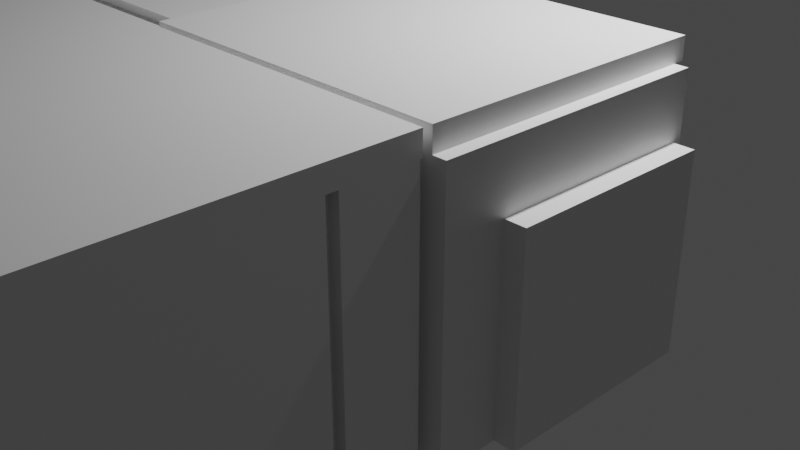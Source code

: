 # Source: 510.blend  (saved by Blender 3.1.7; exported with 4.5.12 LTS)
import bpy
from mathutils import Matrix  # noqa: F401  (used for matrix-valued properties, if any)

bpy.ops.wm.read_factory_settings(use_empty=True)
scene = bpy.context.scene
scene.name = 'Scene'

# ---- collections
col_collection = bpy.data.collections.new('Collection'); scene.collection.children.link(col_collection)

# ---- materials (node trees are filled in below, after node groups)
mat_material = bpy.data.materials.new('Material')
mat_material.alpha_threshold = 0.0
mat_material.use_transparent_shadow = False
mat_material.line_color = (0.0, 0.0, 0.0, 1.0)
mat_material_001 = bpy.data.materials.new('Material.001')
mat_material_001.alpha_threshold = 0.0
mat_material_001.use_transparent_shadow = False
mat_material_001.line_color = (0.0, 0.0, 0.0, 1.0)
mat_material_009 = bpy.data.materials.new('Material.009')
mat_material_009.alpha_threshold = 0.0
mat_material_009.use_transparent_shadow = False
mat_material_009.line_color = (0.0, 0.0, 0.0, 1.0)
mat_material_010 = bpy.data.materials.new('Material.010')
mat_material_010.alpha_threshold = 0.0
mat_material_010.use_transparent_shadow = False
mat_material_010.line_color = (0.0, 0.0, 0.0, 1.0)
mat_material_002 = bpy.data.materials.new('Material.002')
mat_material_002.alpha_threshold = 0.0
mat_material_002.use_transparent_shadow = False
mat_material_002.line_color = (0.0, 0.0, 0.0, 1.0)
mat_material_003 = bpy.data.materials.new('Material.003')
mat_material_003.alpha_threshold = 0.0
mat_material_003.use_transparent_shadow = False
mat_material_003.line_color = (0.0, 0.0, 0.0, 1.0)
mat_material_004 = bpy.data.materials.new('Material.004')
mat_material_004.alpha_threshold = 0.0
mat_material_004.use_transparent_shadow = False
mat_material_004.line_color = (0.0, 0.0, 0.0, 1.0)
mat_material_005 = bpy.data.materials.new('Material.005')
mat_material_005.alpha_threshold = 0.0
mat_material_005.use_transparent_shadow = False
mat_material_005.line_color = (0.0, 0.0, 0.0, 1.0)

# ---- material node trees
mat_material.use_nodes = True; mat_material.node_tree.nodes.clear()
_N = mat_material.node_tree.nodes; _L = mat_material.node_tree.links
n0 = _N.new('ShaderNodeOutputMaterial'); n0.name = 'Material Output'; n0.location = (300, 300)
n1 = _N.new('ShaderNodeBsdfPrincipled'); n1.name = 'Principled BSDF'; n1.location = (10, 300)
n1.distribution = 'GGX'
n1.subsurface_method = 'RANDOM_WALK_SKIN'
n1.inputs[2].default_value = 0.4
n1.inputs[3].default_value = 1.45
n1.inputs[27].default_value = (0.0, 0.0, 0.0, 1.0)
n1.inputs[28].default_value = 1.0
_L.new(n1.outputs[0], n0.inputs[0])
n0.is_active_output = True
mat_material_001.use_nodes = True; mat_material_001.node_tree.nodes.clear()
_N = mat_material_001.node_tree.nodes; _L = mat_material_001.node_tree.links
n0 = _N.new('ShaderNodeOutputMaterial'); n0.name = 'Material Output'; n0.location = (300, 300)
n1 = _N.new('ShaderNodeBsdfPrincipled'); n1.name = 'Principled BSDF'; n1.location = (10, 300)
n1.distribution = 'GGX'
n1.subsurface_method = 'RANDOM_WALK_SKIN'
n1.inputs[2].default_value = 0.4
n1.inputs[3].default_value = 1.45
n1.inputs[27].default_value = (0.0, 0.0, 0.0, 1.0)
n1.inputs[28].default_value = 1.0
_L.new(n1.outputs[0], n0.inputs[0])
n0.is_active_output = True
mat_material_009.use_nodes = True; mat_material_009.node_tree.nodes.clear()
_N = mat_material_009.node_tree.nodes; _L = mat_material_009.node_tree.links
n0 = _N.new('ShaderNodeOutputMaterial'); n0.name = 'Material Output'; n0.location = (300, 300)
n1 = _N.new('ShaderNodeBsdfPrincipled'); n1.name = 'Principled BSDF'; n1.location = (10, 300)
n1.distribution = 'GGX'
n1.subsurface_method = 'RANDOM_WALK_SKIN'
n1.inputs[2].default_value = 0.4
n1.inputs[3].default_value = 1.45
n1.inputs[27].default_value = (0.0, 0.0, 0.0, 1.0)
n1.inputs[28].default_value = 1.0
_L.new(n1.outputs[0], n0.inputs[0])
n0.is_active_output = True
mat_material_010.use_nodes = True; mat_material_010.node_tree.nodes.clear()
_N = mat_material_010.node_tree.nodes; _L = mat_material_010.node_tree.links
n0 = _N.new('ShaderNodeOutputMaterial'); n0.name = 'Material Output'; n0.location = (300, 300)
n1 = _N.new('ShaderNodeBsdfPrincipled'); n1.name = 'Principled BSDF'; n1.location = (10, 300)
n1.distribution = 'GGX'
n1.subsurface_method = 'RANDOM_WALK_SKIN'
n1.inputs[2].default_value = 0.4
n1.inputs[3].default_value = 1.45
n1.inputs[27].default_value = (0.0, 0.0, 0.0, 1.0)
n1.inputs[28].default_value = 1.0
_L.new(n1.outputs[0], n0.inputs[0])
n0.is_active_output = True
mat_material_002.use_nodes = True; mat_material_002.node_tree.nodes.clear()
_N = mat_material_002.node_tree.nodes; _L = mat_material_002.node_tree.links
n0 = _N.new('ShaderNodeOutputMaterial'); n0.name = 'Material Output'; n0.location = (300, 300)
n1 = _N.new('ShaderNodeBsdfPrincipled'); n1.name = 'Principled BSDF'; n1.location = (10, 300)
n1.distribution = 'GGX'
n1.subsurface_method = 'RANDOM_WALK_SKIN'
n1.inputs[2].default_value = 0.4
n1.inputs[3].default_value = 1.45
n1.inputs[27].default_value = (0.0, 0.0, 0.0, 1.0)
n1.inputs[28].default_value = 1.0
_L.new(n1.outputs[0], n0.inputs[0])
n0.is_active_output = True
mat_material_003.use_nodes = True; mat_material_003.node_tree.nodes.clear()
_N = mat_material_003.node_tree.nodes; _L = mat_material_003.node_tree.links
n0 = _N.new('ShaderNodeOutputMaterial'); n0.name = 'Material Output'; n0.location = (300, 300)
n1 = _N.new('ShaderNodeBsdfPrincipled'); n1.name = 'Principled BSDF'; n1.location = (10, 300)
n1.distribution = 'GGX'
n1.subsurface_method = 'RANDOM_WALK_SKIN'
n1.inputs[2].default_value = 0.4
n1.inputs[3].default_value = 1.45
n1.inputs[27].default_value = (0.0, 0.0, 0.0, 1.0)
n1.inputs[28].default_value = 1.0
_L.new(n1.outputs[0], n0.inputs[0])
n0.is_active_output = True
mat_material_004.use_nodes = True; mat_material_004.node_tree.nodes.clear()
_N = mat_material_004.node_tree.nodes; _L = mat_material_004.node_tree.links
n0 = _N.new('ShaderNodeOutputMaterial'); n0.name = 'Material Output'; n0.location = (300, 300)
n1 = _N.new('ShaderNodeBsdfPrincipled'); n1.name = 'Principled BSDF'; n1.location = (10, 300)
n1.distribution = 'GGX'
n1.subsurface_method = 'RANDOM_WALK_SKIN'
n1.inputs[2].default_value = 0.4
n1.inputs[3].default_value = 1.45
n1.inputs[27].default_value = (0.0, 0.0, 0.0, 1.0)
n1.inputs[28].default_value = 1.0
_L.new(n1.outputs[0], n0.inputs[0])
n0.is_active_output = True
mat_material_005.use_nodes = True; mat_material_005.node_tree.nodes.clear()
_N = mat_material_005.node_tree.nodes; _L = mat_material_005.node_tree.links
n0 = _N.new('ShaderNodeOutputMaterial'); n0.name = 'Material Output'; n0.location = (300, 300)
n1 = _N.new('ShaderNodeBsdfPrincipled'); n1.name = 'Principled BSDF'; n1.location = (10, 300)
n1.distribution = 'GGX'
n1.subsurface_method = 'RANDOM_WALK_SKIN'
n1.inputs[2].default_value = 0.4
n1.inputs[3].default_value = 1.45
n1.inputs[27].default_value = (0.0, 0.0, 0.0, 1.0)
n1.inputs[28].default_value = 1.0
_L.new(n1.outputs[0], n0.inputs[0])
n0.is_active_output = True

# ---- world
world_world = bpy.data.worlds.new('World'); scene.world = world_world
world_world.use_nodes = True; world_world.node_tree.nodes.clear()
_N = world_world.node_tree.nodes; _L = world_world.node_tree.links
n0 = _N.new('ShaderNodeOutputWorld'); n0.name = 'World Output'; n0.location = (300, 300)
n1 = _N.new('ShaderNodeBackground'); n1.name = 'Background'; n1.location = (10, 300)
n1.inputs[0].default_value = (0.05088, 0.05088, 0.05088, 1.0)
_L.new(n1.outputs[0], n0.inputs[0])
n0.is_active_output = True
world_world.color = (0.05088, 0.05088, 0.05088)
world_world.use_sun_shadow = False
world_world.sun_shadow_jitter_overblur = 0.0

# ---- cameras
cam_camera = bpy.data.cameras.new('Camera')
cam_camera.clip_end = 100.0
cam_camera.ortho_scale = 7.314

# ---- lights
light_light = bpy.data.lights.new('Light', 'POINT')
light_light.transmission_factor = 0.0
light_light.energy = 1000.0
light_light.shadow_soft_size = 0.1
light_light.shadow_maximum_resolution = 0.006
light_light.use_absolute_resolution = True

# ---- meshes
me_cube = bpy.data.meshes.new('Cube')
me_cube.from_pydata([(1.0, 0.0, 1.0), (1.0, 0.0, 0.0), (1.0, -1.0, 1.0), (1.0, -1.0, 0.0), (0.0, 0.0, 1.0), (0.0, 0.0, 0.0), (0.0, -1.0, 1.0), (0.0, -1.0, 0.0)], [], [(0, 4, 6, 2), (3, 2, 6, 7), (7, 6, 4, 5), (5, 1, 3, 7), (1, 0, 2, 3), (5, 4, 0, 1)])
_uv = me_cube.uv_layers.new(name='UVMap')
_uv.uv.foreach_set('vector', [0.01786, 0.3512, 0.3155, 0.3512, 0.3155, 0.6488, 0.01786, 0.6488, 0.9821, 0.01786, 0.9821, 0.3155, 0.6845, 0.3155, 0.6845, 0.01786, 0.6488, 0.01786, 0.6488, 0.3155, 0.3512, 0.3155, 0.3512, 0.01786, 0.01786, 0.01786, 0.3155, 0.01786, 0.3155, 0.3155, 0.01786, 0.3155, 0.6488, 0.3512, 0.6488, 0.6488, 0.3512, 0.6488, 0.3512, 0.3512, 0.3155, 0.6845, 0.3155, 0.9821, 0.01786, 0.9821, 0.01786, 0.6845])
me_cube.materials.append(mat_material)
me_cube.use_remesh_preserve_volume = False
me_cube.use_remesh_preserve_attributes = False
me_cube.use_mirror_vertex_groups = False
me_cube.update()
me_cube_001 = bpy.data.meshes.new('Cube.001')
me_cube_001.from_pydata([(1.0, 0.0, 2.35), (1.0, 0.0, 0.0), (1.0, -1.0, 2.35), (1.0, -1.0, 0.0), (0.0, 0.0, 2.35), (0.0, 0.0, 0.0), (0.0, -1.0, 2.35), (0.0, -1.0, 0.0)], [], [(0, 4, 6, 2), (3, 2, 6, 7), (7, 6, 4, 5), (5, 1, 3, 7), (1, 0, 2, 3), (5, 4, 0, 1)])
_uv = me_cube_001.uv_layers.new(name='UVMap')
_uv.uv.foreach_set('vector', [0.2672, 0.5366, 0.4828, 0.5366, 0.4828, 0.7522, 0.2672, 0.7522, 0.2328, 0.01724, 0.2328, 0.5022, 0.01724, 0.5022, 0.01724, 0.01724, 0.4828, 0.01724, 0.4828, 0.5022, 0.2672, 0.5022, 0.2672, 0.01724, 0.01724, 0.5366, 0.2328, 0.5366, 0.2328, 0.7522, 0.01724, 0.7522, 0.7328, 0.01724, 0.7328, 0.5022, 0.5172, 0.5022, 0.5172, 0.01724, 0.9828, 0.01724, 0.9828, 0.5022, 0.7672, 0.5022, 0.7672, 0.01724])
me_cube_001.materials.append(mat_material_001)
me_cube_001.use_remesh_preserve_volume = False
me_cube_001.use_remesh_preserve_attributes = False
me_cube_001.use_mirror_vertex_groups = False
me_cube_001.update()
me_cube_006 = bpy.data.meshes.new('Cube.006')
me_cube_006.from_pydata([(1.0, 0.0, 2.35), (1.0, 0.0, 0.0), (1.0, -1.0, 2.35), (1.0, -1.0, 0.0), (0.0, 0.0, 2.35), (0.0, 0.0, 0.0), (0.0, -1.0, 2.35), (0.0, -1.0, 0.0)], [], [(0, 4, 6, 2), (3, 2, 6, 7), (7, 6, 4, 5), (5, 1, 3, 7), (1, 0, 2, 3), (5, 4, 0, 1)])
_uv = me_cube_006.uv_layers.new(name='UVMap')
_uv.uv.foreach_set('vector', [0.2672, 0.5366, 0.4828, 0.5366, 0.4828, 0.7522, 0.2672, 0.7522, 0.2328, 0.01724, 0.2328, 0.5022, 0.01724, 0.5022, 0.01724, 0.01724, 0.4828, 0.01724, 0.4828, 0.5022, 0.2672, 0.5022, 0.2672, 0.01724, 0.01724, 0.5366, 0.2328, 0.5366, 0.2328, 0.7522, 0.01724, 0.7522, 0.7328, 0.01724, 0.7328, 0.5022, 0.5172, 0.5022, 0.5172, 0.01724, 0.9828, 0.01724, 0.9828, 0.5022, 0.7672, 0.5022, 0.7672, 0.01724])
me_cube_006.materials.append(mat_material_001)
me_cube_006.use_remesh_preserve_volume = False
me_cube_006.use_remesh_preserve_attributes = False
me_cube_006.use_mirror_vertex_groups = False
me_cube_006.update()
me_cube_007 = bpy.data.meshes.new('Cube.007')
me_cube_007.from_pydata([(0.1, 0.0, 2.35), (0.1, 0.0, 0.0), (0.1, -2.54, 2.35), (0.1, -2.54, 0.0), (0.0, 0.0, 2.35), (0.0, 0.0, 0.0), (0.0, -2.54, 2.35), (0.0, -2.54, 0.0)], [], [(0, 4, 6, 2), (3, 2, 6, 7), (7, 6, 4, 5), (5, 1, 3, 7), (1, 0, 2, 3), (5, 4, 0, 1)])
_uv = me_cube_007.uv_layers.new(name='UVMap')
_uv.uv.foreach_set('vector', [0.4764, 0.512, 0.4952, 0.512, 0.4952, 0.988, 0.4764, 0.988, 0.538, 0.512, 0.538, 0.9524, 0.5193, 0.9524, 0.5193, 0.512, 0.4524, 0.5067, 0.01204, 0.5067, 0.01204, 0.03078, 0.4524, 0.03078, 0.9408, 0.01204, 0.9596, 0.01204, 0.9596, 0.488, 0.9408, 0.488, 0.4764, 0.01204, 0.9168, 0.01204, 0.9168, 0.488, 0.4764, 0.488, 0.4524, 0.03078, 0.01204, 0.03078, 0.01204, 0.01204, 0.4524, 0.01204])
me_cube_007.materials.append(mat_material_001)
me_cube_007.use_remesh_preserve_volume = False
me_cube_007.use_remesh_preserve_attributes = False
me_cube_007.use_mirror_vertex_groups = False
me_cube_007.update()
me_cube_008 = bpy.data.meshes.new('Cube.008')
me_cube_008.from_pydata([(1.0, 0.0, 2.35), (1.0, 0.0, 0.0), (1.0, -1.0, 2.35), (1.0, -1.0, 0.0), (0.0, 0.0, 2.35), (0.0, 0.0, 0.0), (0.0, -1.0, 2.35), (0.0, -1.0, 0.0)], [], [(0, 4, 6, 2), (3, 2, 6, 7), (7, 6, 4, 5), (5, 1, 3, 7), (1, 0, 2, 3), (5, 4, 0, 1)])
_uv = me_cube_008.uv_layers.new(name='UVMap')
_uv.uv.foreach_set('vector', [0.2672, 0.5366, 0.4828, 0.5366, 0.4828, 0.7522, 0.2672, 0.7522, 0.2328, 0.01724, 0.2328, 0.5022, 0.01724, 0.5022, 0.01724, 0.01724, 0.4828, 0.01724, 0.4828, 0.5022, 0.2672, 0.5022, 0.2672, 0.01724, 0.01724, 0.5366, 0.2328, 0.5366, 0.2328, 0.7522, 0.01724, 0.7522, 0.7328, 0.01724, 0.7328, 0.5022, 0.5172, 0.5022, 0.5172, 0.01724, 0.9828, 0.01724, 0.9828, 0.5022, 0.7672, 0.5022, 0.7672, 0.01724])
me_cube_008.materials.append(mat_material_001)
me_cube_008.use_remesh_preserve_volume = False
me_cube_008.use_remesh_preserve_attributes = False
me_cube_008.use_mirror_vertex_groups = False
me_cube_008.update()
me_cube_009 = bpy.data.meshes.new('Cube.009')
me_cube_009.from_pydata([(1.0, 0.0, 2.35), (1.0, 0.0, 0.0), (1.0, -1.0, 2.35), (1.0, -1.0, 0.0), (0.0, 0.0, 2.35), (0.0, 0.0, 0.0), (0.0, -1.0, 2.35), (0.0, -1.0, 0.0)], [], [(0, 4, 6, 2), (3, 2, 6, 7), (7, 6, 4, 5), (5, 1, 3, 7), (1, 0, 2, 3), (5, 4, 0, 1)])
_uv = me_cube_009.uv_layers.new(name='UVMap')
_uv.uv.foreach_set('vector', [0.2672, 0.5366, 0.4828, 0.5366, 0.4828, 0.7522, 0.2672, 0.7522, 0.2328, 0.01724, 0.2328, 0.5022, 0.01724, 0.5022, 0.01724, 0.01724, 0.4828, 0.01724, 0.4828, 0.5022, 0.2672, 0.5022, 0.2672, 0.01724, 0.01724, 0.5366, 0.2328, 0.5366, 0.2328, 0.7522, 0.01724, 0.7522, 0.7328, 0.01724, 0.7328, 0.5022, 0.5172, 0.5022, 0.5172, 0.01724, 0.9828, 0.01724, 0.9828, 0.5022, 0.7672, 0.5022, 0.7672, 0.01724])
me_cube_009.materials.append(mat_material_001)
me_cube_009.use_remesh_preserve_volume = False
me_cube_009.use_remesh_preserve_attributes = False
me_cube_009.use_mirror_vertex_groups = False
me_cube_009.update()
me_cube_010 = bpy.data.meshes.new('Cube.010')
me_cube_010.from_pydata([(1.0, 0.0, 2.35), (1.0, 0.0, 0.0), (1.0, -1.0, 2.35), (1.0, -1.0, 0.0), (0.0, 0.0, 2.35), (0.0, 0.0, 0.0), (0.0, -1.0, 2.35), (0.0, -1.0, 0.0)], [], [(0, 4, 6, 2), (3, 2, 6, 7), (7, 6, 4, 5), (5, 1, 3, 7), (1, 0, 2, 3), (5, 4, 0, 1)])
_uv = me_cube_010.uv_layers.new(name='UVMap')
_uv.uv.foreach_set('vector', [0.2672, 0.5366, 0.4828, 0.5366, 0.4828, 0.7522, 0.2672, 0.7522, 0.2328, 0.01724, 0.2328, 0.5022, 0.01724, 0.5022, 0.01724, 0.01724, 0.4828, 0.01724, 0.4828, 0.5022, 0.2672, 0.5022, 0.2672, 0.01724, 0.01724, 0.5366, 0.2328, 0.5366, 0.2328, 0.7522, 0.01724, 0.7522, 0.7328, 0.01724, 0.7328, 0.5022, 0.5172, 0.5022, 0.5172, 0.01724, 0.9828, 0.01724, 0.9828, 0.5022, 0.7672, 0.5022, 0.7672, 0.01724])
me_cube_010.materials.append(mat_material_001)
me_cube_010.use_remesh_preserve_volume = False
me_cube_010.use_remesh_preserve_attributes = False
me_cube_010.use_mirror_vertex_groups = False
me_cube_010.update()
me_cube_011 = bpy.data.meshes.new('Cube.011')
me_cube_011.from_pydata([(1.0, 0.0, 2.35), (1.0, 0.0, 0.0), (1.0, -1.0, 2.35), (1.0, -1.0, 0.0), (0.0, 0.0, 2.35), (0.0, 0.0, 0.0), (0.0, -1.0, 2.35), (0.0, -1.0, 0.0)], [], [(3, 2, 6, 7), (7, 6, 4, 5), (5, 1, 3, 7), (1, 0, 2, 3), (5, 4, 0, 1)])
_uv = me_cube_011.uv_layers.new(name='UVMap')
_uv.uv.foreach_set('vector', [0.2328, 0.01724, 0.2328, 0.5022, 0.01724, 0.5022, 0.01724, 0.01724, 0.4828, 0.01724, 0.4828, 0.5022, 0.2672, 0.5022, 0.2672, 0.01724, 0.01724, 0.5366, 0.2328, 0.5366, 0.2328, 0.7522, 0.01724, 0.7522, 0.7328, 0.01724, 0.7328, 0.5022, 0.5172, 0.5022, 0.5172, 0.01724, 0.9828, 0.01724, 0.9828, 0.5022, 0.7672, 0.5022, 0.7672, 0.01724])
me_cube_011.materials.append(mat_material_001)
me_cube_011.use_remesh_preserve_volume = False
me_cube_011.use_remesh_preserve_attributes = False
me_cube_011.use_mirror_vertex_groups = False
me_cube_011.update()
me_cube_012 = bpy.data.meshes.new('Cube.012')
me_cube_012.from_pydata([(1.0, 0.0, 2.35), (1.0, 0.0, 0.0), (1.0, -1.0, 2.35), (1.0, -1.0, 0.0), (0.0, 0.0, 2.35), (0.0, 0.0, 0.0), (0.0, -1.0, 2.35), (0.0, -1.0, 0.0)], [], [(0, 4, 6, 2), (3, 2, 6, 7), (7, 6, 4, 5), (5, 1, 3, 7), (1, 0, 2, 3), (5, 4, 0, 1)])
_uv = me_cube_012.uv_layers.new(name='UVMap')
_uv.uv.foreach_set('vector', [0.2672, 0.5366, 0.4828, 0.5366, 0.4828, 0.7522, 0.2672, 0.7522, 0.2328, 0.01724, 0.2328, 0.5022, 0.01724, 0.5022, 0.01724, 0.01724, 0.4828, 0.01724, 0.4828, 0.5022, 0.2672, 0.5022, 0.2672, 0.01724, 0.01724, 0.5366, 0.2328, 0.5366, 0.2328, 0.7522, 0.01724, 0.7522, 0.7328, 0.01724, 0.7328, 0.5022, 0.5172, 0.5022, 0.5172, 0.01724, 0.9828, 0.01724, 0.9828, 0.5022, 0.7672, 0.5022, 0.7672, 0.01724])
me_cube_012.materials.append(mat_material_001)
me_cube_012.use_remesh_preserve_volume = False
me_cube_012.use_remesh_preserve_attributes = False
me_cube_012.use_mirror_vertex_groups = False
me_cube_012.update()
me_cube_013 = bpy.data.meshes.new('Cube.013')
me_cube_013.from_pydata([(1.0, 0.0, 2.35), (1.0, 0.0, 0.0), (1.0, -1.0, 2.35), (1.0, -1.0, 0.0), (0.0, 0.0, 2.35), (0.0, 0.0, 0.0), (0.0, -1.0, 2.35), (0.0, -1.0, 0.0)], [], [(0, 4, 6, 2), (3, 2, 6, 7), (7, 6, 4, 5), (5, 1, 3, 7), (1, 0, 2, 3), (5, 4, 0, 1)])
_uv = me_cube_013.uv_layers.new(name='UVMap')
_uv.uv.foreach_set('vector', [0.2672, 0.5366, 0.4828, 0.5366, 0.4828, 0.7522, 0.2672, 0.7522, 0.2328, 0.01724, 0.2328, 0.5022, 0.01724, 0.5022, 0.01724, 0.01724, 0.4828, 0.01724, 0.4828, 0.5022, 0.2672, 0.5022, 0.2672, 0.01724, 0.01724, 0.5366, 0.2328, 0.5366, 0.2328, 0.7522, 0.01724, 0.7522, 0.7328, 0.01724, 0.7328, 0.5022, 0.5172, 0.5022, 0.5172, 0.01724, 0.9828, 0.01724, 0.9828, 0.5022, 0.7672, 0.5022, 0.7672, 0.01724])
me_cube_013.materials.append(mat_material_001)
me_cube_013.use_remesh_preserve_volume = False
me_cube_013.use_remesh_preserve_attributes = False
me_cube_013.use_mirror_vertex_groups = False
me_cube_013.update()
me_cube_014 = bpy.data.meshes.new('Cube.014')
me_cube_014.from_pydata([(1.0, 0.0, 2.35), (1.0, 0.0, 0.0), (1.0, -1.0, 2.35), (1.0, -1.0, 0.0), (0.0, 0.0, 2.35), (0.0, 0.0, 0.0), (0.0, -1.0, 2.35), (0.0, -1.0, 0.0)], [], [(3, 2, 6, 7), (7, 6, 4, 5), (5, 1, 3, 7), (1, 0, 2, 3), (5, 4, 0, 1)])
_uv = me_cube_014.uv_layers.new(name='UVMap')
_uv.uv.foreach_set('vector', [0.2328, 0.01724, 0.2328, 0.5022, 0.01724, 0.5022, 0.01724, 0.01724, 0.4828, 0.01724, 0.4828, 0.5022, 0.2672, 0.5022, 0.2672, 0.01724, 0.01724, 0.5366, 0.2328, 0.5366, 0.2328, 0.7522, 0.01724, 0.7522, 0.7328, 0.01724, 0.7328, 0.5022, 0.5172, 0.5022, 0.5172, 0.01724, 0.9828, 0.01724, 0.9828, 0.5022, 0.7672, 0.5022, 0.7672, 0.01724])
me_cube_014.materials.append(mat_material_001)
me_cube_014.use_remesh_preserve_volume = False
me_cube_014.use_remesh_preserve_attributes = False
me_cube_014.use_mirror_vertex_groups = False
me_cube_014.update()
me_cube_015 = bpy.data.meshes.new('Cube.015')
me_cube_015.from_pydata([(1.0, 0.0, 2.35), (1.0, 0.0, 0.0), (1.0, -1.0, 2.35), (1.0, -1.0, 0.0), (0.0, 0.0, 2.35), (0.0, 0.0, 0.0), (0.0, -1.0, 2.35), (0.0, -1.0, 0.0)], [], [(3, 2, 6, 7), (7, 6, 4, 5), (5, 1, 3, 7), (1, 0, 2, 3), (5, 4, 0, 1)])
_uv = me_cube_015.uv_layers.new(name='UVMap')
_uv.uv.foreach_set('vector', [0.2328, 0.01724, 0.2328, 0.5022, 0.01724, 0.5022, 0.01724, 0.01724, 0.4828, 0.01724, 0.4828, 0.5022, 0.2672, 0.5022, 0.2672, 0.01724, 0.01724, 0.5366, 0.2328, 0.5366, 0.2328, 0.7522, 0.01724, 0.7522, 0.7328, 0.01724, 0.7328, 0.5022, 0.5172, 0.5022, 0.5172, 0.01724, 0.9828, 0.01724, 0.9828, 0.5022, 0.7672, 0.5022, 0.7672, 0.01724])
me_cube_015.materials.append(mat_material_001)
me_cube_015.use_remesh_preserve_volume = False
me_cube_015.use_remesh_preserve_attributes = False
me_cube_015.use_mirror_vertex_groups = False
me_cube_015.update()
me_cube_017 = bpy.data.meshes.new('Cube.017')
me_cube_017.from_pydata([(1.0, 0.0, 2.35), (1.0, 0.0, 0.0), (1.0, -1.0, 2.35), (1.0, -1.0, 0.0), (0.0, 0.0, 2.35), (0.0, 0.0, 0.0), (0.0, -1.0, 2.35), (0.0, -1.0, 0.0)], [], [(0, 4, 6, 2), (3, 2, 6, 7), (7, 6, 4, 5), (5, 1, 3, 7), (1, 0, 2, 3), (5, 4, 0, 1)])
_uv = me_cube_017.uv_layers.new(name='UVMap')
_uv.uv.foreach_set('vector', [0.2672, 0.5366, 0.4828, 0.5366, 0.4828, 0.7522, 0.2672, 0.7522, 0.2328, 0.01724, 0.2328, 0.5022, 0.01724, 0.5022, 0.01724, 0.01724, 0.4828, 0.01724, 0.4828, 0.5022, 0.2672, 0.5022, 0.2672, 0.01724, 0.01724, 0.5366, 0.2328, 0.5366, 0.2328, 0.7522, 0.01724, 0.7522, 0.7328, 0.01724, 0.7328, 0.5022, 0.5172, 0.5022, 0.5172, 0.01724, 0.9828, 0.01724, 0.9828, 0.5022, 0.7672, 0.5022, 0.7672, 0.01724])
me_cube_017.materials.append(mat_material_001)
me_cube_017.use_remesh_preserve_volume = False
me_cube_017.use_remesh_preserve_attributes = False
me_cube_017.use_mirror_vertex_groups = False
me_cube_017.update()
me_cube_018 = bpy.data.meshes.new('Cube.018')
me_cube_018.from_pydata([(1.0, 0.0, 2.35), (1.0, 0.0, 0.0), (1.0, -1.0, 2.35), (1.0, -1.0, 0.0), (0.0, 0.0, 2.35), (0.0, 0.0, 0.0), (0.0, -1.0, 2.35), (0.0, -1.0, 0.0)], [], [(3, 2, 6, 7), (7, 6, 4, 5), (5, 1, 3, 7), (1, 0, 2, 3), (5, 4, 0, 1)])
_uv = me_cube_018.uv_layers.new(name='UVMap')
_uv.uv.foreach_set('vector', [0.2328, 0.01724, 0.2328, 0.5022, 0.01724, 0.5022, 0.01724, 0.01724, 0.4828, 0.01724, 0.4828, 0.5022, 0.2672, 0.5022, 0.2672, 0.01724, 0.01724, 0.5366, 0.2328, 0.5366, 0.2328, 0.7522, 0.01724, 0.7522, 0.7328, 0.01724, 0.7328, 0.5022, 0.5172, 0.5022, 0.5172, 0.01724, 0.9828, 0.01724, 0.9828, 0.5022, 0.7672, 0.5022, 0.7672, 0.01724])
me_cube_018.materials.append(mat_material_001)
me_cube_018.use_remesh_preserve_volume = False
me_cube_018.use_remesh_preserve_attributes = False
me_cube_018.use_mirror_vertex_groups = False
me_cube_018.update()
me_cube_019 = bpy.data.meshes.new('Cube.019')
me_cube_019.from_pydata([(1.0, 0.0, 2.35), (1.0, 0.0, 0.0), (1.0, -1.0, 2.35), (1.0, -1.0, 0.0), (0.0, 0.0, 2.35), (0.0, 0.0, 0.0), (0.0, -1.0, 2.35), (0.0, -1.0, 0.0)], [], [(0, 4, 6, 2), (3, 2, 6, 7), (7, 6, 4, 5), (5, 1, 3, 7), (1, 0, 2, 3), (5, 4, 0, 1)])
_uv = me_cube_019.uv_layers.new(name='UVMap')
_uv.uv.foreach_set('vector', [0.2672, 0.5366, 0.4828, 0.5366, 0.4828, 0.7522, 0.2672, 0.7522, 0.2328, 0.01724, 0.2328, 0.5022, 0.01724, 0.5022, 0.01724, 0.01724, 0.4828, 0.01724, 0.4828, 0.5022, 0.2672, 0.5022, 0.2672, 0.01724, 0.01724, 0.5366, 0.2328, 0.5366, 0.2328, 0.7522, 0.01724, 0.7522, 0.7328, 0.01724, 0.7328, 0.5022, 0.5172, 0.5022, 0.5172, 0.01724, 0.9828, 0.01724, 0.9828, 0.5022, 0.7672, 0.5022, 0.7672, 0.01724])
me_cube_019.materials.append(mat_material_001)
me_cube_019.use_remesh_preserve_volume = False
me_cube_019.use_remesh_preserve_attributes = False
me_cube_019.use_mirror_vertex_groups = False
me_cube_019.update()
me_cube_020 = bpy.data.meshes.new('Cube.020')
me_cube_020.from_pydata([(1.0, 0.0, 2.35), (1.0, 0.0, 0.0), (1.0, -1.0, 2.35), (1.0, -1.0, 0.0), (0.0, 0.0, 2.35), (0.0, 0.0, 0.0), (0.0, -1.0, 2.35), (0.0, -1.0, 0.0)], [], [(0, 4, 6, 2), (3, 2, 6, 7), (7, 6, 4, 5), (5, 1, 3, 7), (1, 0, 2, 3), (5, 4, 0, 1)])
_uv = me_cube_020.uv_layers.new(name='UVMap')
_uv.uv.foreach_set('vector', [0.2672, 0.5366, 0.4828, 0.5366, 0.4828, 0.7522, 0.2672, 0.7522, 0.2328, 0.01724, 0.2328, 0.5022, 0.01724, 0.5022, 0.01724, 0.01724, 0.4828, 0.01724, 0.4828, 0.5022, 0.2672, 0.5022, 0.2672, 0.01724, 0.01724, 0.5366, 0.2328, 0.5366, 0.2328, 0.7522, 0.01724, 0.7522, 0.7328, 0.01724, 0.7328, 0.5022, 0.5172, 0.5022, 0.5172, 0.01724, 0.9828, 0.01724, 0.9828, 0.5022, 0.7672, 0.5022, 0.7672, 0.01724])
me_cube_020.materials.append(mat_material_001)
me_cube_020.use_remesh_preserve_volume = False
me_cube_020.use_remesh_preserve_attributes = False
me_cube_020.use_mirror_vertex_groups = False
me_cube_020.update()
me_cube_021 = bpy.data.meshes.new('Cube.021')
me_cube_021.from_pydata([(2.25, 0.0, 2.35), (2.25, 0.0, 0.0), (2.25, -0.1, 2.35), (2.25, -0.1, 0.0), (0.0, 0.0, 2.35), (0.0, 0.0, 0.0), (0.0, -0.1, 2.35), (0.0, -0.1, 0.0)], [], [(0, 4, 6, 2), (3, 2, 6, 7), (7, 6, 4, 5), (5, 1, 3, 7), (1, 0, 2, 3), (5, 4, 0, 1)])
_uv = me_cube_021.uv_layers.new(name='UVMap')
_uv.uv.foreach_set('vector', [0.2672, 0.5366, 0.4828, 0.5366, 0.4828, 0.7522, 0.2672, 0.7522, 0.2328, 0.01724, 0.2328, 0.5022, 0.01724, 0.5022, 0.01724, 0.01724, 0.4828, 0.01724, 0.4828, 0.5022, 0.2672, 0.5022, 0.2672, 0.01724, 0.01724, 0.5366, 0.2328, 0.5366, 0.2328, 0.7522, 0.01724, 0.7522, 0.7328, 0.01724, 0.7328, 0.5022, 0.5172, 0.5022, 0.5172, 0.01724, 0.9828, 0.01724, 0.9828, 0.5022, 0.7672, 0.5022, 0.7672, 0.01724])
me_cube_021.materials.append(mat_material_001)
me_cube_021.use_remesh_preserve_volume = False
me_cube_021.use_remesh_preserve_attributes = False
me_cube_021.use_mirror_vertex_groups = False
me_cube_021.update()
me_cube_022 = bpy.data.meshes.new('Cube.022')
me_cube_022.from_pydata([(2.91, 0.0, 2.35), (2.91, 0.0, 0.0), (2.91, -0.1, 2.35), (2.91, -0.1, 0.0), (0.0, 0.0, 2.35), (0.0, 0.0, 0.0), (0.0, -0.1, 2.35), (0.0, -0.1, 0.0)], [], [(0, 4, 6, 2), (3, 2, 6, 7), (7, 6, 4, 5), (5, 1, 3, 7), (1, 0, 2, 3), (5, 4, 0, 1)])
_uv = me_cube_022.uv_layers.new(name='UVMap')
_uv.uv.foreach_set('vector', [0.2672, 0.5366, 0.4828, 0.5366, 0.4828, 0.7522, 0.2672, 0.7522, 0.2328, 0.01724, 0.2328, 0.5022, 0.01724, 0.5022, 0.01724, 0.01724, 0.4828, 0.01724, 0.4828, 0.5022, 0.2672, 0.5022, 0.2672, 0.01724, 0.01724, 0.5366, 0.2328, 0.5366, 0.2328, 0.7522, 0.01724, 0.7522, 0.7328, 0.01724, 0.7328, 0.5022, 0.5172, 0.5022, 0.5172, 0.01724, 0.9828, 0.01724, 0.9828, 0.5022, 0.7672, 0.5022, 0.7672, 0.01724])
me_cube_022.materials.append(mat_material_001)
me_cube_022.use_remesh_preserve_volume = False
me_cube_022.use_remesh_preserve_attributes = False
me_cube_022.use_mirror_vertex_groups = False
me_cube_022.update()
me_cube_023 = bpy.data.meshes.new('Cube.023')
me_cube_023.from_pydata([(1.0, 0.0, 1.0), (1.0, 0.0, 0.0), (1.0, -1.0, 1.0), (1.0, -1.0, 0.0), (0.0, 0.0, 1.0), (0.0, 0.0, 0.0), (0.0, -1.0, 1.0), (0.0, -1.0, 0.0)], [], [(0, 4, 6, 2), (3, 2, 6, 7), (7, 6, 4, 5), (5, 1, 3, 7), (1, 0, 2, 3), (5, 4, 0, 1)])
_uv = me_cube_023.uv_layers.new(name='UVMap')
_uv.uv.foreach_set('vector', [0.01786, 0.3512, 0.3155, 0.3512, 0.3155, 0.6488, 0.01786, 0.6488, 0.9821, 0.01786, 0.9821, 0.3155, 0.6845, 0.3155, 0.6845, 0.01786, 0.6488, 0.01786, 0.6488, 0.3155, 0.3512, 0.3155, 0.3512, 0.01786, 0.01786, 0.01786, 0.3155, 0.01786, 0.3155, 0.3155, 0.01786, 0.3155, 0.6488, 0.3512, 0.6488, 0.6488, 0.3512, 0.6488, 0.3512, 0.3512, 0.3155, 0.6845, 0.3155, 0.9821, 0.01786, 0.9821, 0.01786, 0.6845])
me_cube_023.materials.append(mat_material_009)
me_cube_023.use_remesh_preserve_volume = False
me_cube_023.use_remesh_preserve_attributes = False
me_cube_023.use_mirror_vertex_groups = False
me_cube_023.update()
me_cube_024 = bpy.data.meshes.new('Cube.024')
me_cube_024.from_pydata([(1.0, 0.0, 1.0), (1.0, 0.0, 0.0), (1.0, -1.0, 1.0), (1.0, -1.0, 0.0), (0.0, 0.0, 1.0), (0.0, 0.0, 0.0), (0.0, -1.0, 1.0), (0.0, -1.0, 0.0)], [], [(0, 4, 6, 2), (3, 2, 6, 7), (7, 6, 4, 5), (5, 1, 3, 7), (1, 0, 2, 3), (5, 4, 0, 1)])
_uv = me_cube_024.uv_layers.new(name='UVMap')
_uv.uv.foreach_set('vector', [0.01786, 0.3512, 0.3155, 0.3512, 0.3155, 0.6488, 0.01786, 0.6488, 0.9821, 0.01786, 0.9821, 0.3155, 0.6845, 0.3155, 0.6845, 0.01786, 0.6488, 0.01786, 0.6488, 0.3155, 0.3512, 0.3155, 0.3512, 0.01786, 0.01786, 0.01786, 0.3155, 0.01786, 0.3155, 0.3155, 0.01786, 0.3155, 0.6488, 0.3512, 0.6488, 0.6488, 0.3512, 0.6488, 0.3512, 0.3512, 0.3155, 0.6845, 0.3155, 0.9821, 0.01786, 0.9821, 0.01786, 0.6845])
me_cube_024.materials.append(mat_material)
me_cube_024.use_remesh_preserve_volume = False
me_cube_024.use_remesh_preserve_attributes = False
me_cube_024.use_mirror_vertex_groups = False
me_cube_024.update()
me_cube_025 = bpy.data.meshes.new('Cube.025')
me_cube_025.from_pydata([(1.0, 0.0, 1.0), (1.0, 0.0, 0.0), (1.0, -1.0, 1.0), (1.0, -1.0, 0.0), (0.0, 0.0, 1.0), (0.0, 0.0, 0.0), (0.0, -1.0, 1.0), (0.0, -1.0, 0.0)], [], [(0, 4, 6, 2), (3, 2, 6, 7), (7, 6, 4, 5), (5, 1, 3, 7), (1, 0, 2, 3), (5, 4, 0, 1)])
_uv = me_cube_025.uv_layers.new(name='UVMap')
_uv.uv.foreach_set('vector', [0.01786, 0.3512, 0.3155, 0.3512, 0.3155, 0.6488, 0.01786, 0.6488, 0.9821, 0.01786, 0.9821, 0.3155, 0.6845, 0.3155, 0.6845, 0.01786, 0.6488, 0.01786, 0.6488, 0.3155, 0.3512, 0.3155, 0.3512, 0.01786, 0.01786, 0.01786, 0.3155, 0.01786, 0.3155, 0.3155, 0.01786, 0.3155, 0.6488, 0.3512, 0.6488, 0.6488, 0.3512, 0.6488, 0.3512, 0.3512, 0.3155, 0.6845, 0.3155, 0.9821, 0.01786, 0.9821, 0.01786, 0.6845])
me_cube_025.materials.append(mat_material_010)
me_cube_025.use_remesh_preserve_volume = False
me_cube_025.use_remesh_preserve_attributes = False
me_cube_025.use_mirror_vertex_groups = False
me_cube_025.update()
me_cube_002 = bpy.data.meshes.new('Cube.002')
me_cube_002.from_pydata([(1.0, 0.0, 1.0), (1.0, 0.0, 0.0), (1.0, -1.0, 1.0), (1.0, -1.0, 0.0), (0.0, 0.0, 1.0), (0.0, 0.0, 0.0), (0.0, -1.0, 1.0), (0.0, -1.0, 0.0)], [], [(0, 4, 6, 2), (3, 2, 6, 7), (7, 6, 4, 5), (5, 1, 3, 7), (1, 0, 2, 3), (5, 4, 0, 1)])
_uv = me_cube_002.uv_layers.new(name='UVMap')
_uv.uv.foreach_set('vector', [0.01786, 0.3512, 0.3155, 0.3512, 0.3155, 0.6488, 0.01786, 0.6488, 0.9821, 0.01786, 0.9821, 0.3155, 0.6845, 0.3155, 0.6845, 0.01786, 0.6488, 0.01786, 0.6488, 0.3155, 0.3512, 0.3155, 0.3512, 0.01786, 0.01786, 0.01786, 0.3155, 0.01786, 0.3155, 0.3155, 0.01786, 0.3155, 0.6488, 0.3512, 0.6488, 0.6488, 0.3512, 0.6488, 0.3512, 0.3512, 0.3155, 0.6845, 0.3155, 0.9821, 0.01786, 0.9821, 0.01786, 0.6845])
me_cube_002.materials.append(mat_material_009)
me_cube_002.use_remesh_preserve_volume = False
me_cube_002.use_remesh_preserve_attributes = False
me_cube_002.use_mirror_vertex_groups = False
me_cube_002.update()
me_cube_003 = bpy.data.meshes.new('Cube.003')
me_cube_003.from_pydata([(1.0, 0.0, 1.0), (1.0, 0.0, 0.0), (1.0, -1.0, 1.0), (1.0, -1.0, 0.0), (0.0, 0.0, 1.0), (0.0, 0.0, 0.0), (0.0, -1.0, 1.0), (0.0, -1.0, 0.0)], [], [(0, 4, 6, 2), (3, 2, 6, 7), (7, 6, 4, 5), (5, 1, 3, 7), (1, 0, 2, 3), (5, 4, 0, 1)])
_uv = me_cube_003.uv_layers.new(name='UVMap')
_uv.uv.foreach_set('vector', [0.01786, 0.3512, 0.3155, 0.3512, 0.3155, 0.6488, 0.01786, 0.6488, 0.9821, 0.01786, 0.9821, 0.3155, 0.6845, 0.3155, 0.6845, 0.01786, 0.6488, 0.01786, 0.6488, 0.3155, 0.3512, 0.3155, 0.3512, 0.01786, 0.01786, 0.01786, 0.3155, 0.01786, 0.3155, 0.3155, 0.01786, 0.3155, 0.6488, 0.3512, 0.6488, 0.6488, 0.3512, 0.6488, 0.3512, 0.3512, 0.3155, 0.6845, 0.3155, 0.9821, 0.01786, 0.9821, 0.01786, 0.6845])
me_cube_003.materials.append(mat_material_009)
me_cube_003.use_remesh_preserve_volume = False
me_cube_003.use_remesh_preserve_attributes = False
me_cube_003.use_mirror_vertex_groups = False
me_cube_003.update()
me_cube_004 = bpy.data.meshes.new('Cube.004')
me_cube_004.from_pydata([(1.0, 0.0, 2.35), (0.09434, 3.6, 2.35), (1.0, 0.0, 0.0), (0.09434, 3.6, 0.0), (1.0, -1.0, 2.35), (1.0, -1.0, 0.0), (0.0, -1.0, 2.35), (0.0, 3.6, 2.35), (0.0, -1.0, 0.0), (0.0, 3.6, 0.0), (0.0, -1.0, 0.0), (0.1792, -1.0, 2.01), (0.934, -1.0, 2.01), (0.1792, -1.0, 0.0), (0.934, -1.0, 0.0), (0.1792, 0.0, 2.01), (0.1792, 0.0, 0.0), (0.934, 0.0, 0.0), (0.934, 0.0, 2.01), (0.09434, 0.0, 0.0), (0.09434, 0.0, 2.35)], [], [(12, 14, 5, 4, 6, 10, 13, 11), (8, 10, 6), (2, 0, 4, 5), (20, 0, 2, 17, 18, 15, 16, 19), (12, 11, 15, 18), (16, 15, 11, 13), (12, 18, 17, 14), (7, 9, 8, 6), (19, 3, 1, 20), (9, 7, 1, 3)])
_uv = me_cube_004.uv_layers.new(name='UVMap')
_uv.uv.foreach_set('vector', [0.8523, 0.6596, 0.8523, 0.3555, 0.8623, 0.3555, 0.8623, 0.711, 0.711, 0.711, 0.711, 0.3555, 0.7382, 0.3555, 0.7382, 0.6596, 0.6438, 0.5446, 0.6438, 0.5446, 0.6438, 0.5446, 0.8623, 1.323e-08, 0.8623, 0.3555, 0.711, 0.3555, 0.711, 0.0, 0.4925, 0.9002, 0.3555, 0.9002, 0.3555, 0.5446, 0.3655, 0.5446, 0.3655, 0.8487, 0.4797, 0.8487, 0.4797, 0.5446, 0.4925, 0.5446, 0.2655, 0.8472, 0.1513, 0.8472, 0.1513, 0.6959, 0.2655, 0.6959, 0.6438, 0.5446, 0.6438, 0.8487, 0.4925, 0.8487, 0.4925, 0.5446, 0.1513, 1.0, 0.0, 1.0, 2.658e-08, 0.6959, 0.1513, 0.6959, 0.0, 0.0, 0.3555, 0.0, 0.3555, 0.6959, 0.0, 0.6959, 0.711, 4.24e-09, 0.711, 0.5446, 0.3555, 0.5446, 0.3555, 0.0, 0.8766, 1.248e-09, 0.8766, 0.3555, 0.8623, 0.3555, 0.8623, 0.0])
me_cube_004.materials.append(mat_material_001)
me_cube_004.use_remesh_preserve_volume = False
me_cube_004.use_remesh_preserve_attributes = False
me_cube_004.use_mirror_vertex_groups = False
me_cube_004.update()
me_cube_005 = bpy.data.meshes.new('Cube.005')
me_cube_005.from_pydata([(1.0, 0.0, 2.35), (1.0, 0.0, 0.0), (1.0, -1.0, 2.35), (1.0, -1.0, 0.0), (0.0, 0.0, 2.35), (0.0, 0.0, 0.0), (0.0, -1.0, 2.35), (0.0, -1.0, 0.0)], [], [(0, 4, 6, 2), (3, 2, 6, 7), (7, 6, 4, 5), (5, 1, 3, 7), (1, 0, 2, 3), (5, 4, 0, 1)])
_uv = me_cube_005.uv_layers.new(name='UVMap')
_uv.uv.foreach_set('vector', [0.2672, 0.5366, 0.4828, 0.5366, 0.4828, 0.7522, 0.2672, 0.7522, 0.2328, 0.01724, 0.2328, 0.5022, 0.01724, 0.5022, 0.01724, 0.01724, 0.4828, 0.01724, 0.4828, 0.5022, 0.2672, 0.5022, 0.2672, 0.01724, 0.01724, 0.5366, 0.2328, 0.5366, 0.2328, 0.7522, 0.01724, 0.7522, 0.7328, 0.01724, 0.7328, 0.5022, 0.5172, 0.5022, 0.5172, 0.01724, 0.9828, 0.01724, 0.9828, 0.5022, 0.7672, 0.5022, 0.7672, 0.01724])
me_cube_005.materials.append(mat_material_001)
me_cube_005.use_remesh_preserve_volume = False
me_cube_005.use_remesh_preserve_attributes = False
me_cube_005.use_mirror_vertex_groups = False
me_cube_005.update()
me_cube_026 = bpy.data.meshes.new('Cube.026')
me_cube_026.from_pydata([(1.0, 0.0, 2.35), (1.0, 0.0, 0.0), (1.0, -1.0, 2.35), (1.0, -1.0, 0.0), (0.0, 0.0, 2.35), (0.0, 0.0, 0.0), (0.0, -1.0, 2.35), (0.0, -1.0, 0.0)], [], [(0, 4, 6, 2), (3, 2, 6, 7), (7, 6, 4, 5), (5, 1, 3, 7), (1, 0, 2, 3), (5, 4, 0, 1)])
_uv = me_cube_026.uv_layers.new(name='UVMap')
_uv.uv.foreach_set('vector', [0.2672, 0.5366, 0.4828, 0.5366, 0.4828, 0.7522, 0.2672, 0.7522, 0.2328, 0.01724, 0.2328, 0.5022, 0.01724, 0.5022, 0.01724, 0.01724, 0.4828, 0.01724, 0.4828, 0.5022, 0.2672, 0.5022, 0.2672, 0.01724, 0.01724, 0.5366, 0.2328, 0.5366, 0.2328, 0.7522, 0.01724, 0.7522, 0.7328, 0.01724, 0.7328, 0.5022, 0.5172, 0.5022, 0.5172, 0.01724, 0.9828, 0.01724, 0.9828, 0.5022, 0.7672, 0.5022, 0.7672, 0.01724])
me_cube_026.materials.append(mat_material_001)
me_cube_026.use_remesh_preserve_volume = False
me_cube_026.use_remesh_preserve_attributes = False
me_cube_026.use_mirror_vertex_groups = False
me_cube_026.update()
me_cube_027 = bpy.data.meshes.new('Cube.027')
me_cube_027.from_pydata([(1.0, 0.0, 2.35), (0.07812, 3.1, 2.35), (1.0, 0.0, 0.0), (0.07812, 3.1, 0.0), (1.0, -1.0, 2.35), (1.0, -1.0, 0.0), (0.0, 3.1, 2.35), (0.0, 3.1, 0.0), (0.0, -1.0, 2.35), (0.0, -1.0, 2.35), (0.0, -1.0, 0.0), (0.0, -1.0, 0.0), (0.07812, 0.0, 2.35), (0.07812, 0.0, 0.0)], [], [(6, 7, 11, 8), (5, 4, 9, 10), (11, 10, 9, 8), (2, 0, 4, 5), (0, 2, 13, 12), (13, 3, 1, 12), (7, 6, 1, 3)])
_uv = me_cube_027.uv_layers.new(name='UVMap')
_uv.uv.foreach_set('vector', [0.0, 0.0, 0.4312, 0.0, 0.4312, 0.7523, 0.0, 0.7523, 0.7982, 0.5688, 0.7982, 1.0, 0.6147, 1.0, 0.6147, 0.5688, 0.4312, 0.7523, 0.4312, 0.7523, 0.0, 0.7523, 0.0, 0.7523, 0.6147, 0.5688, 0.6147, 1.0, 0.4312, 1.0, 0.4312, 0.5688, 0.7982, 1.0, 0.7982, 0.5688, 0.9673, 0.5688, 0.9673, 1.0, 0.8624, 5.142e-09, 0.8624, 0.5688, 0.4312, 0.5688, 0.4312, 0.0, 0.8767, 1.253e-09, 0.8767, 0.4312, 0.8624, 0.4312, 0.8624, 0.0])
me_cube_027.materials.append(mat_material_001)
me_cube_027.use_remesh_preserve_volume = False
me_cube_027.use_remesh_preserve_attributes = False
me_cube_027.use_mirror_vertex_groups = False
me_cube_027.update()
me_cube_028 = bpy.data.meshes.new('Cube.028')
me_cube_028.from_pydata([(1.0, 0.0, 2.35), (1.0, 0.0, 0.0), (1.0, -1.0, 2.35), (1.0, -1.0, 0.0), (0.0, 0.0, 2.35), (0.0, 0.0, 0.0), (0.0, -1.0, 2.35), (0.0, -1.0, 0.0)], [], [(0, 4, 6, 2), (3, 2, 6, 7), (7, 6, 4, 5), (5, 1, 3, 7), (1, 0, 2, 3), (5, 4, 0, 1)])
_uv = me_cube_028.uv_layers.new(name='UVMap')
_uv.uv.foreach_set('vector', [0.2672, 0.5366, 0.4828, 0.5366, 0.4828, 0.7522, 0.2672, 0.7522, 0.2328, 0.01724, 0.2328, 0.5022, 0.01724, 0.5022, 0.01724, 0.01724, 0.4828, 0.01724, 0.4828, 0.5022, 0.2672, 0.5022, 0.2672, 0.01724, 0.01724, 0.5366, 0.2328, 0.5366, 0.2328, 0.7522, 0.01724, 0.7522, 0.7328, 0.01724, 0.7328, 0.5022, 0.5172, 0.5022, 0.5172, 0.01724, 0.9828, 0.01724, 0.9828, 0.5022, 0.7672, 0.5022, 0.7672, 0.01724])
me_cube_028.materials.append(mat_material_001)
me_cube_028.use_remesh_preserve_volume = False
me_cube_028.use_remesh_preserve_attributes = False
me_cube_028.use_mirror_vertex_groups = False
me_cube_028.update()
me_cube_030 = bpy.data.meshes.new('Cube.030')
me_cube_030.from_pydata([(1.0, 0.0, 1.0), (1.0, 0.0, 0.0), (1.0, -1.0, 1.0), (1.0, -1.0, 0.0), (0.0, 0.0, 1.0), (0.0, 0.0, 0.0), (0.0, -1.0, 1.0), (0.0, -1.0, 0.0)], [], [(0, 4, 6, 2), (3, 2, 6, 7), (7, 6, 4, 5), (5, 1, 3, 7), (1, 0, 2, 3), (5, 4, 0, 1)])
_uv = me_cube_030.uv_layers.new(name='UVMap')
_uv.uv.foreach_set('vector', [0.01786, 0.3512, 0.3155, 0.3512, 0.3155, 0.6488, 0.01786, 0.6488, 0.9821, 0.01786, 0.9821, 0.3155, 0.6845, 0.3155, 0.6845, 0.01786, 0.6488, 0.01786, 0.6488, 0.3155, 0.3512, 0.3155, 0.3512, 0.01786, 0.01786, 0.01786, 0.3155, 0.01786, 0.3155, 0.3155, 0.01786, 0.3155, 0.6488, 0.3512, 0.6488, 0.6488, 0.3512, 0.6488, 0.3512, 0.3512, 0.3155, 0.6845, 0.3155, 0.9821, 0.01786, 0.9821, 0.01786, 0.6845])
me_cube_030.materials.append(mat_material_009)
me_cube_030.use_remesh_preserve_volume = False
me_cube_030.use_remesh_preserve_attributes = False
me_cube_030.use_mirror_vertex_groups = False
me_cube_030.update()
me_cube_031 = bpy.data.meshes.new('Cube.031')
me_cube_031.from_pydata([(1.0, 0.0, 1.0), (1.0, 0.0, 0.0), (1.0, -1.0, 1.0), (1.0, -1.0, 0.0), (0.0, 0.0, 1.0), (0.0, 0.0, 0.0), (0.0, -1.0, 1.0), (0.0, -1.0, 0.0)], [], [(0, 4, 6, 2), (3, 2, 6, 7), (7, 6, 4, 5), (5, 1, 3, 7), (1, 0, 2, 3), (5, 4, 0, 1)])
_uv = me_cube_031.uv_layers.new(name='UVMap')
_uv.uv.foreach_set('vector', [0.01786, 0.3512, 0.3155, 0.3512, 0.3155, 0.6488, 0.01786, 0.6488, 0.9821, 0.01786, 0.9821, 0.3155, 0.6845, 0.3155, 0.6845, 0.01786, 0.6488, 0.01786, 0.6488, 0.3155, 0.3512, 0.3155, 0.3512, 0.01786, 0.01786, 0.01786, 0.3155, 0.01786, 0.3155, 0.3155, 0.01786, 0.3155, 0.6488, 0.3512, 0.6488, 0.6488, 0.3512, 0.6488, 0.3512, 0.3512, 0.3155, 0.6845, 0.3155, 0.9821, 0.01786, 0.9821, 0.01786, 0.6845])
me_cube_031.materials.append(mat_material_009)
me_cube_031.use_remesh_preserve_volume = False
me_cube_031.use_remesh_preserve_attributes = False
me_cube_031.use_mirror_vertex_groups = False
me_cube_031.update()
me_cube_016 = bpy.data.meshes.new('Cube.016')
me_cube_016.from_pydata([(1.0, 0.0, 1.0), (1.0, 0.0, 0.0), (1.0, -1.0, 1.0), (1.0, -1.0, 0.0), (0.0, 0.0, 1.0), (0.0, 0.0, 0.0), (0.0, -1.0, 1.0), (0.0, -1.0, 0.0)], [], [(0, 4, 6, 2), (3, 2, 6, 7), (7, 6, 4, 5), (5, 1, 3, 7), (1, 0, 2, 3), (5, 4, 0, 1)])
_uv = me_cube_016.uv_layers.new(name='UVMap')
_uv.uv.foreach_set('vector', [0.01786, 0.3512, 0.3155, 0.3512, 0.3155, 0.6488, 0.01786, 0.6488, 0.9821, 0.01786, 0.9821, 0.3155, 0.6845, 0.3155, 0.6845, 0.01786, 0.6488, 0.01786, 0.6488, 0.3155, 0.3512, 0.3155, 0.3512, 0.01786, 0.01786, 0.01786, 0.3155, 0.01786, 0.3155, 0.3155, 0.01786, 0.3155, 0.6488, 0.3512, 0.6488, 0.6488, 0.3512, 0.6488, 0.3512, 0.3512, 0.3155, 0.6845, 0.3155, 0.9821, 0.01786, 0.9821, 0.01786, 0.6845])
me_cube_016.materials.append(mat_material_002)
me_cube_016.use_remesh_preserve_volume = False
me_cube_016.use_remesh_preserve_attributes = False
me_cube_016.use_mirror_vertex_groups = False
me_cube_016.update()
me_cube_029 = bpy.data.meshes.new('Cube.029')
me_cube_029.from_pydata([(1.0, 0.0, 1.0), (1.0, 0.0, 0.0), (1.0, -1.0, 1.0), (1.0, -1.0, 0.0), (0.0, 0.0, 1.0), (0.0, 0.0, 0.0), (0.0, -1.0, 1.0), (0.0, -1.0, 0.0)], [], [(0, 4, 6, 2), (3, 2, 6, 7), (7, 6, 4, 5), (5, 1, 3, 7), (1, 0, 2, 3), (5, 4, 0, 1)])
_uv = me_cube_029.uv_layers.new(name='UVMap')
_uv.uv.foreach_set('vector', [0.01786, 0.3512, 0.3155, 0.3512, 0.3155, 0.6488, 0.01786, 0.6488, 0.9821, 0.01786, 0.9821, 0.3155, 0.6845, 0.3155, 0.6845, 0.01786, 0.6488, 0.01786, 0.6488, 0.3155, 0.3512, 0.3155, 0.3512, 0.01786, 0.01786, 0.01786, 0.3155, 0.01786, 0.3155, 0.3155, 0.01786, 0.3155, 0.6488, 0.3512, 0.6488, 0.6488, 0.3512, 0.6488, 0.3512, 0.3512, 0.3155, 0.6845, 0.3155, 0.9821, 0.01786, 0.9821, 0.01786, 0.6845])
me_cube_029.materials.append(mat_material_009)
me_cube_029.use_remesh_preserve_volume = False
me_cube_029.use_remesh_preserve_attributes = False
me_cube_029.use_mirror_vertex_groups = False
me_cube_029.update()
me_cube_032 = bpy.data.meshes.new('Cube.032')
me_cube_032.from_pydata([(1.0, 0.0, 1.0), (1.0, 0.0, 0.0), (1.0, -1.0, 1.0), (1.0, -1.0, 0.0), (0.0, 0.0, 1.0), (0.0, 0.0, 0.0), (0.0, -1.0, 1.0), (0.0, -1.0, 0.0)], [], [(0, 4, 6, 2), (3, 2, 6, 7), (7, 6, 4, 5), (5, 1, 3, 7), (1, 0, 2, 3), (5, 4, 0, 1)])
_uv = me_cube_032.uv_layers.new(name='UVMap')
_uv.uv.foreach_set('vector', [0.01786, 0.3512, 0.3155, 0.3512, 0.3155, 0.6488, 0.01786, 0.6488, 0.9821, 0.01786, 0.9821, 0.3155, 0.6845, 0.3155, 0.6845, 0.01786, 0.6488, 0.01786, 0.6488, 0.3155, 0.3512, 0.3155, 0.3512, 0.01786, 0.01786, 0.01786, 0.3155, 0.01786, 0.3155, 0.3155, 0.01786, 0.3155, 0.6488, 0.3512, 0.6488, 0.6488, 0.3512, 0.6488, 0.3512, 0.3512, 0.3155, 0.6845, 0.3155, 0.9821, 0.01786, 0.9821, 0.01786, 0.6845])
me_cube_032.materials.append(mat_material_009)
me_cube_032.use_remesh_preserve_volume = False
me_cube_032.use_remesh_preserve_attributes = False
me_cube_032.use_mirror_vertex_groups = False
me_cube_032.update()
me_cube_033 = bpy.data.meshes.new('Cube.033')
me_cube_033.from_pydata([(1.0, 0.0, 1.0), (1.0, 0.0, 0.0), (1.0, -1.0, 1.0), (1.0, -1.0, 0.0), (0.0, 0.0, 1.0), (0.0, 0.0, 0.0), (0.0, -1.0, 1.0), (0.0, -1.0, 0.0)], [], [(3, 2, 6, 7), (7, 6, 4, 5), (5, 1, 3, 7), (1, 0, 2, 3), (5, 4, 0, 1)])
_uv = me_cube_033.uv_layers.new(name='UVMap')
_uv.uv.foreach_set('vector', [0.9821, 0.01786, 0.9821, 0.3155, 0.6845, 0.3155, 0.6845, 0.01786, 0.6488, 0.01786, 0.6488, 0.3155, 0.3512, 0.3155, 0.3512, 0.01786, 0.01786, 0.01786, 0.3155, 0.01786, 0.3155, 0.3155, 0.01786, 0.3155, 0.6488, 0.3512, 0.6488, 0.6488, 0.3512, 0.6488, 0.3512, 0.3512, 0.3155, 0.6845, 0.3155, 0.9821, 0.01786, 0.9821, 0.01786, 0.6845])
me_cube_033.materials.append(mat_material_002)
me_cube_033.use_remesh_preserve_volume = False
me_cube_033.use_remesh_preserve_attributes = False
me_cube_033.use_mirror_vertex_groups = False
me_cube_033.update()
me_cube_034 = bpy.data.meshes.new('Cube.034')
me_cube_034.from_pydata([(6.18, 0.0, 0.2), (6.18, 0.0, 0.0), (6.18, -3.68, 0.2), (6.18, -3.68, 0.0), (-0.12, 0.0, 0.2), (-0.12, 0.0, 0.0), (-0.12, -3.68, 0.2), (-0.12, -3.68, 0.0)], [], [(0, 4, 6, 2), (3, 2, 6, 7), (7, 6, 4, 5), (5, 1, 3, 7), (1, 0, 2, 3), (5, 4, 0, 1)])
_uv = me_cube_034.uv_layers.new(name='UVMap')
_uv.uv.foreach_set('vector', [0.01786, 0.3512, 0.3155, 0.3512, 0.3155, 0.6488, 0.01786, 0.6488, 0.9821, 0.01786, 0.9821, 0.3155, 0.6845, 0.3155, 0.6845, 0.01786, 0.6488, 0.01786, 0.6488, 0.3155, 0.3512, 0.3155, 0.3512, 0.01786, 0.01786, 0.01786, 0.3155, 0.01786, 0.3155, 0.3155, 0.01786, 0.3155, 0.6488, 0.3512, 0.6488, 0.6488, 0.3512, 0.6488, 0.3512, 0.3512, 0.3155, 0.6845, 0.3155, 0.9821, 0.01786, 0.9821, 0.01786, 0.6845])
me_cube_034.materials.append(mat_material_003)
me_cube_034.use_remesh_preserve_volume = False
me_cube_034.use_remesh_preserve_attributes = False
me_cube_034.use_mirror_vertex_groups = False
me_cube_034.update()
me_cube_035 = bpy.data.meshes.new('Cube.035')
me_cube_035.from_pydata([(0.5317, 0.0, 1.0), (0.5317, 0.0, 0.0), (0.5317, -0.8706, 1.0), (0.5317, -0.8706, 0.0), (-0.02, 0.0, 1.0), (-0.02, 0.0, 0.0), (-0.02, -0.8706, 1.0), (-0.02, -0.8706, 0.0)], [], [(0, 4, 6, 2), (3, 2, 6, 7), (7, 6, 4, 5), (5, 1, 3, 7), (1, 0, 2, 3), (5, 4, 0, 1)])
_uv = me_cube_035.uv_layers.new(name='UVMap')
_uv.uv.foreach_set('vector', [0.01786, 0.3512, 0.3155, 0.3512, 0.3155, 0.6488, 0.01786, 0.6488, 0.9821, 0.01786, 0.9821, 0.3155, 0.6845, 0.3155, 0.6845, 0.01786, 0.6488, 0.01786, 0.6488, 0.3155, 0.3512, 0.3155, 0.3512, 0.01786, 0.01786, 0.01786, 0.3155, 0.01786, 0.3155, 0.3155, 0.01786, 0.3155, 0.6488, 0.3512, 0.6488, 0.6488, 0.3512, 0.6488, 0.3512, 0.3512, 0.3155, 0.6845, 0.3155, 0.9821, 0.01786, 0.9821, 0.01786, 0.6845])
me_cube_035.materials.append(mat_material_004)
me_cube_035.use_remesh_preserve_volume = False
me_cube_035.use_remesh_preserve_attributes = False
me_cube_035.use_mirror_vertex_groups = False
me_cube_035.update()
me_cube_036 = bpy.data.meshes.new('Cube.036')
me_cube_036.from_pydata([(6.18, 0.0, 0.2), (6.18, 0.0, 0.0), (6.18, -2.64, 0.2), (6.18, -2.64, 0.0), (3.19, 0.0, 0.2), (3.19, 0.0, 0.0), (3.19, -2.64, 0.2), (3.19, -2.64, 0.0)], [], [(0, 4, 6, 2), (3, 2, 6, 7), (7, 6, 4, 5), (5, 1, 3, 7), (1, 0, 2, 3), (5, 4, 0, 1)])
_uv = me_cube_036.uv_layers.new(name='UVMap')
_uv.uv.foreach_set('vector', [0.01786, 0.3512, 0.3155, 0.3512, 0.3155, 0.6488, 0.01786, 0.6488, 0.9821, 0.01786, 0.9821, 0.3155, 0.6845, 0.3155, 0.6845, 0.01786, 0.6488, 0.01786, 0.6488, 0.3155, 0.3512, 0.3155, 0.3512, 0.01786, 0.01786, 0.01786, 0.3155, 0.01786, 0.3155, 0.3155, 0.01786, 0.3155, 0.6488, 0.3512, 0.6488, 0.6488, 0.3512, 0.6488, 0.3512, 0.3512, 0.3155, 0.6845, 0.3155, 0.9821, 0.01786, 0.9821, 0.01786, 0.6845])
me_cube_036.materials.append(mat_material_005)
me_cube_036.use_remesh_preserve_volume = False
me_cube_036.use_remesh_preserve_attributes = False
me_cube_036.use_mirror_vertex_groups = False
me_cube_036.update()

# ---- objects
ob_living_accentwall = bpy.data.objects.new('Living_AccentWall', me_cube)
ob_light = bpy.data.objects.new('Light', light_light)
ob_camera = bpy.data.objects.new('Camera', cam_camera)
ob_box_100x100x235 = bpy.data.objects.new('Box_100x100x235', me_cube_001)
ob_workroom2_wall_west = bpy.data.objects.new('WorkRoom2_Wall_West', me_cube_006)
ob_workroom_wall_north = bpy.data.objects.new('WorkRoom_Wall_North', me_cube_007)
ob_workroom1_closetwall_north = bpy.data.objects.new('WorkRoom1_ClosetWall_North', me_cube_008)
ob_workroom2_wall_east = bpy.data.objects.new('WorkRoom2_Wall_East', me_cube_009)
ob_living_wall_north = bpy.data.objects.new('Living_Wall_North', me_cube_010)
ob_workroom1_wall_west = bpy.data.objects.new('WorkRoom1_Wall_West', me_cube_011)
ob_living_closetwall = bpy.data.objects.new('Living_ClosetWall', me_cube_012)
ob_workroom1_wall_north = bpy.data.objects.new('WorkRoom1_Wall_North', me_cube_013)
ob_workroom1_beam_north = bpy.data.objects.new('WorkRoom1_Beam_North', me_cube_014)
ob_workroom1_pillar_north = bpy.data.objects.new('WorkRoom1_Pillar_North', me_cube_015)
ob_workroom1_pillar_south = bpy.data.objects.new('WorkRoom1_Pillar_South', me_cube_017)
ob_workroom1_beam_east = bpy.data.objects.new('WorkRoom1_Beam_East', me_cube_018)
ob_living_beam_east = bpy.data.objects.new('Living_Beam_East', me_cube_019)
ob_living_pillar = bpy.data.objects.new('Living_Pillar', me_cube_020)
ob_workroom1_wall_east = bpy.data.objects.new('WorkRoom1_Wall_East', me_cube_021)
ob_living_wall_east = bpy.data.objects.new('Living_Wall_East', me_cube_022)
ob_living_beam_center = bpy.data.objects.new('Living_Beam_Center', me_cube_023)
ob_kitchen_panel = bpy.data.objects.new('Kitchen_Panel', me_cube_024)
ob_kitchen_wall_south = bpy.data.objects.new('Kitchen_Wall_South', me_cube_025)
ob_workroom1_cutout = bpy.data.objects.new('WorkRoom1_Cutout', me_cube_002)
ob_living_balconycutout = bpy.data.objects.new('Living_BalconyCutout', me_cube_003)
ob_kitchen_doorwall = bpy.data.objects.new('Kitchen_DoorWall', me_cube_004)
ob_kitchen_fefrigeratorwall_east = bpy.data.objects.new('Kitchen_FefrigeratorWall_East', me_cube_005)
ob_kitchen_cupboardwall2 = bpy.data.objects.new('Kitchen_CupboardWall2', me_cube_026)
ob_kitchen_cupboardwall = bpy.data.objects.new('Kitchen_CupboardWall', me_cube_027)
ob_kitchen_doorwall2 = bpy.data.objects.new('Kitchen_DoorWall2', me_cube_028)
ob_workroom2_door_cutout = bpy.data.objects.new('WorkRoom2_Door_Cutout', me_cube_030)
ob_living_beam_south = bpy.data.objects.new('Living_Beam_South', me_cube_031)
ob_box_100x100x100 = bpy.data.objects.new('Box_100x100x100', me_cube_016)
ob_workroom2_cutout_north = bpy.data.objects.new('WorkRoom2_Cutout_North', me_cube_029)
ob_workroom2_door_cutout_001 = bpy.data.objects.new('WorkRoom2_Door_Cutout.001', me_cube_032)
ob_workroom1_doorslider = bpy.data.objects.new('WorkRoom1_DoorSlider', me_cube_033)
ob_living_ceiling = bpy.data.objects.new('Living_Ceiling', me_cube_034)
ob_kitchen_ceiling = bpy.data.objects.new('Kitchen_Ceiling', me_cube_035)
ob_warkroom2_ceiling = bpy.data.objects.new('WarkRoom2_Ceiling', me_cube_036)

# ---- transforms, parenting, visibility, modifiers, constraints
ob_living_accentwall.location = (-3.41, -1.76, 0.0)
ob_living_accentwall.scale = (0.1, 3.78, 1.86)
ob_living_accentwall.lock_rotations_4d = False
ob_living_accentwall.empty_display_type = 'ARROWS'
ob_living_accentwall.lineart.crease_threshold = 0.0
ob_light.location = (3.016, 0.6555, 5.904)
ob_light.rotation_euler = (0.6503, 0.05522, 1.866)
ob_light.lock_rotations_4d = False
ob_light.empty_display_type = 'ARROWS'
ob_light.color = (0.0, 0.0, 0.0, 0.0)
ob_light.lineart.crease_threshold = 0.0
ob_camera.location = (7.359, -6.926, 4.958)
ob_camera.rotation_euler = (1.109, 0.0, 0.8149)
ob_camera.lock_rotations_4d = False
ob_camera.empty_display_type = 'ARROWS'
ob_camera.color = (0.0, 0.0, 0.0, 0.0)
ob_camera.display_type = 'WIRE'
ob_camera.lineart.crease_threshold = 0.0
ob_box_100x100x235.location = (-5.0, 0.0, 0.0)
ob_box_100x100x235.lock_rotations_4d = False
ob_box_100x100x235.empty_display_type = 'ARROWS'
ob_box_100x100x235.lineart.crease_threshold = 0.0
ob_workroom2_wall_west.location = (0.0, 0.1, 0.0)
ob_workroom2_wall_west.scale = (2.89, 0.1, 1.0)
ob_workroom2_wall_west.lock_rotations_4d = False
ob_workroom2_wall_west.empty_display_type = 'ARROWS'
ob_workroom2_wall_west.lineart.crease_threshold = 0.0
ob_workroom_wall_north.location = (2.89, 0.0, 0.0)
ob_workroom_wall_north.scale = (2.2, 1.0, 1.0)
ob_workroom_wall_north.lock_rotations_4d = False
ob_workroom_wall_north.empty_display_type = 'ARROWS'
ob_workroom_wall_north.lineart.crease_threshold = 0.0
_m = ob_workroom_wall_north.modifiers.new('Boolean', 'BOOLEAN')
_m.object = ob_workroom2_cutout_north
ob_workroom1_closetwall_north.location = (2.89, -2.64, 0.0)
ob_workroom1_closetwall_north.scale = (0.1, 0.64, 1.0)
ob_workroom1_closetwall_north.lock_rotations_4d = False
ob_workroom1_closetwall_north.empty_display_type = 'ARROWS'
ob_workroom1_closetwall_north.lineart.crease_threshold = 0.0
ob_workroom2_wall_east.location = (0.0, -2.54, 0.0)
ob_workroom2_wall_east.scale = (2.89, 0.1, 1.0)
ob_workroom2_wall_east.lock_rotations_4d = False
ob_workroom2_wall_east.empty_display_type = 'ARROWS'
ob_workroom2_wall_east.lineart.crease_threshold = 0.0
ob_living_wall_north.location = (-0.1, 0.0, 0.0)
ob_living_wall_north.scale = (0.1, 2.64, 1.0)
ob_living_wall_north.lock_rotations_4d = False
ob_living_wall_north.empty_display_type = 'ARROWS'
ob_living_wall_north.lineart.crease_threshold = 0.0
_m = ob_living_wall_north.modifiers.new('Boolean', 'BOOLEAN')
_m.object = ob_workroom2_door_cutout
ob_workroom1_wall_west.location = (0.05, -3.28, 0.0)
ob_workroom1_wall_west.scale = (2.84, 0.1, 1.0)
ob_workroom1_wall_west.lock_rotations_4d = False
ob_workroom1_wall_west.empty_display_type = 'ARROWS'
ob_workroom1_wall_west.lineart.crease_threshold = 0.0
ob_living_closetwall.location = (0.0, -2.64, 0.0)
ob_living_closetwall.scale = (0.05, 0.84, 1.0)
ob_living_closetwall.lock_rotations_4d = False
ob_living_closetwall.empty_display_type = 'ARROWS'
ob_living_closetwall.lineart.crease_threshold = 0.0
ob_workroom1_wall_north.location = (2.89, -3.38, 0.0)
ob_workroom1_wall_north.scale = (0.1, 2.05, 1.0)
ob_workroom1_wall_north.lock_rotations_4d = False
ob_workroom1_wall_north.empty_display_type = 'ARROWS'
ob_workroom1_wall_north.lineart.crease_threshold = 0.0
ob_workroom1_beam_north.location = (2.64, -3.38, 1.85)
ob_workroom1_beam_north.scale = (0.25, 2.05, 0.2128)
ob_workroom1_beam_north.lock_rotations_4d = False
ob_workroom1_beam_north.empty_display_type = 'ARROWS'
ob_workroom1_beam_north.lineart.crease_threshold = 0.0
ob_workroom1_pillar_north.location = (2.34, -5.43, 0.0)
ob_workroom1_pillar_north.scale = (0.55, 0.65, 1.0)
ob_workroom1_pillar_north.lock_rotations_4d = False
ob_workroom1_pillar_north.empty_display_type = 'ARROWS'
ob_workroom1_pillar_north.lineart.crease_threshold = 0.0
ob_workroom1_pillar_south.location = (-0.1, -5.84, 0.0)
ob_workroom1_pillar_south.scale = (0.19, 0.24, 1.0)
ob_workroom1_pillar_south.lock_rotations_4d = False
ob_workroom1_pillar_south.empty_display_type = 'ARROWS'
ob_workroom1_pillar_south.lineart.crease_threshold = 0.0
ob_workroom1_beam_east.location = (0.09, -5.84, 1.78)
ob_workroom1_beam_east.scale = (2.25, 0.24, 0.2426)
ob_workroom1_beam_east.lock_rotations_4d = False
ob_workroom1_beam_east.empty_display_type = 'ARROWS'
ob_workroom1_beam_east.lineart.crease_threshold = 0.0
ob_living_beam_east.location = (-3.01, -5.84, 1.78)
ob_living_beam_east.scale = (2.91, 0.24, 0.2426)
ob_living_beam_east.lock_rotations_4d = False
ob_living_beam_east.empty_display_type = 'ARROWS'
ob_living_beam_east.lineart.crease_threshold = 0.0
ob_living_pillar.location = (-3.31, -5.54, 0.0)
ob_living_pillar.scale = (0.3, 0.54, 1.0)
ob_living_pillar.lock_rotations_4d = False
ob_living_pillar.empty_display_type = 'ARROWS'
ob_living_pillar.lineart.crease_threshold = 0.0
ob_workroom1_wall_east.location = (0.09, -6.08, 0.0)
ob_workroom1_wall_east.scale = (1.0, 2.2, 1.0)
ob_workroom1_wall_east.lock_rotations_4d = False
ob_workroom1_wall_east.empty_display_type = 'ARROWS'
ob_workroom1_wall_east.lineart.crease_threshold = 0.0
_m = ob_workroom1_wall_east.modifiers.new('Boolean', 'BOOLEAN')
_m.object = ob_workroom1_cutout
ob_living_wall_east.location = (-3.01, -6.08, 0.0)
ob_living_wall_east.scale = (1.0, 2.2, 1.0)
ob_living_wall_east.lock_rotations_4d = False
ob_living_wall_east.empty_display_type = 'ARROWS'
ob_living_wall_east.lineart.crease_threshold = 0.0
_m = ob_living_wall_east.modifiers.new('Boolean', 'BOOLEAN')
_m.object = ob_living_balconycutout
ob_living_beam_center.location = (-3.19, -2.19, 2.06)
ob_living_beam_center.scale = (3.1, 0.43, 0.29)
ob_living_beam_center.lock_rotations_4d = False
ob_living_beam_center.empty_display_type = 'ARROWS'
ob_living_beam_center.lineart.crease_threshold = 0.0
ob_kitchen_panel.location = (-3.41, -0.82, 0.0)
ob_kitchen_panel.scale = (0.1, 0.94, 1.86)
ob_kitchen_panel.lock_rotations_4d = False
ob_kitchen_panel.empty_display_type = 'ARROWS'
ob_kitchen_panel.lineart.crease_threshold = 0.0
ob_kitchen_wall_south.location = (-3.41, 0.67, 0.0)
ob_kitchen_wall_south.scale = (0.1, 1.49, 1.86)
ob_kitchen_wall_south.lock_rotations_4d = False
ob_kitchen_wall_south.empty_display_type = 'ARROWS'
ob_kitchen_wall_south.lineart.crease_threshold = 0.0
ob_workroom1_cutout.location = (0.42, -5.6, 0.0)
ob_workroom1_cutout.scale = (1.82, 1.0, 1.78)
ob_workroom1_cutout.lock_rotations_4d = False
ob_workroom1_cutout.empty_display_type = 'ARROWS'
ob_workroom1_cutout.lineart.crease_threshold = 0.0
ob_living_balconycutout.location = (-2.97, -5.6, 0.0)
ob_living_balconycutout.scale = (1.82, 1.0, 1.78)
ob_living_balconycutout.lock_rotations_4d = False
ob_living_balconycutout.empty_display_type = 'ARROWS'
ob_living_balconycutout.lineart.crease_threshold = 0.0
ob_kitchen_doorwall.location = (-1.16, 0.0, 0.0)
ob_kitchen_doorwall.scale = (1.06, 0.1, 1.0)
ob_kitchen_doorwall.lock_rotations_4d = False
ob_kitchen_doorwall.empty_display_type = 'ARROWS'
ob_kitchen_doorwall.lineart.crease_threshold = 0.0
ob_kitchen_fefrigeratorwall_east.location = (-3.31, 0.77, 0.0)
ob_kitchen_fefrigeratorwall_east.scale = (0.87, 0.1, 1.0)
ob_kitchen_fefrigeratorwall_east.lock_rotations_4d = False
ob_kitchen_fefrigeratorwall_east.empty_display_type = 'ARROWS'
ob_kitchen_fefrigeratorwall_east.lineart.crease_threshold = 0.0
ob_kitchen_cupboardwall2.location = (-2.44, 0.71, 0.0)
ob_kitchen_cupboardwall2.scale = (0.1, 0.35, 1.0)
ob_kitchen_cupboardwall2.lock_rotations_4d = False
ob_kitchen_cupboardwall2.empty_display_type = 'ARROWS'
ob_kitchen_cupboardwall2.lineart.crease_threshold = 0.0
ob_kitchen_cupboardwall.location = (-2.44, 0.46, 0.0)
ob_kitchen_cupboardwall.scale = (1.28, 0.1, 1.0)
ob_kitchen_cupboardwall.lock_rotations_4d = False
ob_kitchen_cupboardwall.empty_display_type = 'ARROWS'
ob_kitchen_cupboardwall.lineart.crease_threshold = 0.0
ob_kitchen_doorwall2.location = (-1.16, 0.36, 0.0)
ob_kitchen_doorwall2.scale = (0.1, 0.43, 1.0)
ob_kitchen_doorwall2.lock_rotations_4d = False
ob_kitchen_doorwall2.empty_display_type = 'ARROWS'
ob_kitchen_doorwall2.lineart.crease_threshold = 0.0
ob_workroom2_door_cutout.location = (-0.5, -1.74, 0.0)
ob_workroom2_door_cutout.scale = (1.0, 0.73, 2.01)
ob_workroom2_door_cutout.lock_rotations_4d = False
ob_workroom2_door_cutout.empty_display_type = 'ARROWS'
ob_workroom2_door_cutout.lineart.crease_threshold = 0.0
ob_living_beam_south.location = (-3.31, 0.67, 1.85)
ob_living_beam_south.scale = (0.12, 6.21, 0.5)
ob_living_beam_south.lock_rotations_4d = False
ob_living_beam_south.empty_display_type = 'ARROWS'
ob_living_beam_south.lineart.crease_threshold = 0.0
ob_box_100x100x100.location = (-8.108, 0.0, 0.0)
ob_box_100x100x100.lock_rotations_4d = False
ob_box_100x100x100.empty_display_type = 'ARROWS'
ob_box_100x100x100.lineart.crease_threshold = 0.0
ob_workroom2_cutout_north.location = (2.3, -0.09, 0.0)
ob_workroom2_cutout_north.scale = (1.0, 1.9, 1.78)
ob_workroom2_cutout_north.lock_rotations_4d = False
ob_workroom2_cutout_north.empty_display_type = 'ARROWS'
ob_workroom2_cutout_north.lineart.crease_threshold = 0.0
ob_workroom2_door_cutout_001.location = (-0.97, 0.5, 0.0)
ob_workroom2_door_cutout_001.scale = (0.8, 1.0, 2.01)
ob_workroom2_door_cutout_001.lock_rotations_4d = False
ob_workroom2_door_cutout_001.empty_display_type = 'ARROWS'
ob_workroom2_door_cutout_001.lineart.crease_threshold = 0.0
ob_workroom1_doorslider.location = (-0.09, -2.62, 2.0)
ob_workroom1_doorslider.scale = (0.18, 3.3, 0.35)
ob_workroom1_doorslider.lock_rotations_4d = False
ob_workroom1_doorslider.empty_display_type = 'ARROWS'
ob_workroom1_doorslider.lineart.crease_threshold = 0.0
ob_living_ceiling.location = (-3.19, -2.62, 2.35)
ob_living_ceiling.lock_rotations_4d = False
ob_living_ceiling.empty_display_type = 'ARROWS'
ob_living_ceiling.lineart.crease_threshold = 0.0
ob_kitchen_ceiling.location = (-3.19, 0.77, 2.22)
ob_kitchen_ceiling.scale = (6.0, 3.4, 0.2)
ob_kitchen_ceiling.lock_rotations_4d = False
ob_kitchen_ceiling.empty_display_type = 'ARROWS'
ob_kitchen_ceiling.lineart.crease_threshold = 0.0
ob_warkroom2_ceiling.location = (-3.19, 0.1, 2.35)
ob_warkroom2_ceiling.lock_rotations_4d = False
ob_warkroom2_ceiling.empty_display_type = 'ARROWS'
ob_warkroom2_ceiling.lineart.crease_threshold = 0.0

# ---- collection membership
col_collection.objects.link(ob_living_accentwall)
col_collection.objects.link(ob_light)
col_collection.objects.link(ob_camera)
col_collection.objects.link(ob_box_100x100x235)
col_collection.objects.link(ob_workroom2_wall_west)
col_collection.objects.link(ob_workroom_wall_north)
col_collection.objects.link(ob_workroom1_closetwall_north)
col_collection.objects.link(ob_workroom2_wall_east)
col_collection.objects.link(ob_living_wall_north)
col_collection.objects.link(ob_workroom1_wall_west)
col_collection.objects.link(ob_living_closetwall)
col_collection.objects.link(ob_workroom1_wall_north)
col_collection.objects.link(ob_workroom1_beam_north)
col_collection.objects.link(ob_workroom1_pillar_north)
col_collection.objects.link(ob_workroom1_pillar_south)
col_collection.objects.link(ob_workroom1_beam_east)
col_collection.objects.link(ob_living_beam_east)
col_collection.objects.link(ob_living_pillar)
col_collection.objects.link(ob_workroom1_wall_east)
col_collection.objects.link(ob_living_wall_east)
col_collection.objects.link(ob_living_beam_center)
col_collection.objects.link(ob_kitchen_panel)
col_collection.objects.link(ob_kitchen_wall_south)
col_collection.objects.link(ob_workroom1_cutout)
col_collection.objects.link(ob_living_balconycutout)
col_collection.objects.link(ob_kitchen_doorwall)
col_collection.objects.link(ob_kitchen_fefrigeratorwall_east)
col_collection.objects.link(ob_kitchen_cupboardwall2)
col_collection.objects.link(ob_kitchen_cupboardwall)
col_collection.objects.link(ob_kitchen_doorwall2)
col_collection.objects.link(ob_workroom2_door_cutout)
col_collection.objects.link(ob_living_beam_south)
col_collection.objects.link(ob_box_100x100x100)
col_collection.objects.link(ob_workroom2_cutout_north)
col_collection.objects.link(ob_workroom2_door_cutout_001)
col_collection.objects.link(ob_workroom1_doorslider)
col_collection.objects.link(ob_living_ceiling)
col_collection.objects.link(ob_kitchen_ceiling)
col_collection.objects.link(ob_warkroom2_ceiling)

# ---- scene / render settings (as saved in the file)
scene.camera = ob_camera
scene.frame_start = 1; scene.frame_end = 250; scene.frame_set(0)
scene.render.engine = 'BLENDER_EEVEE_NEXT'
scene.cycles.sampling_pattern = 'TABULATED_SOBOL'
scene.cycles.use_light_tree = False
scene.view_settings.view_transform = 'Filmic'
bpy.context.view_layer.update()
